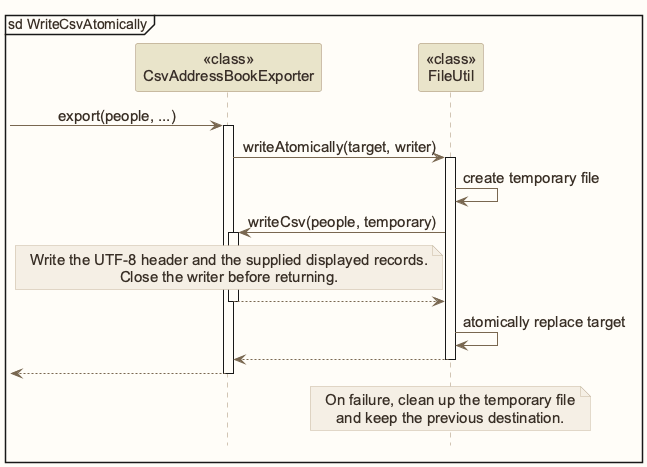

The diagram above was rendered by PlantUML. Its source (embedded in the PNG):
@startuml
!include style.puml
skinparam ArrowFontStyle plain
skinparam DefaultFontSize 15
mainframe sd WriteCsvAtomically
participant "<<class>>\nCsvAddressBookExporter" as Exporter STORAGE_COLOR
participant "<<class>>\nFileUtil" as FileUtil STORAGE_COLOR
[-> Exporter : export(people, ...)
activate Exporter
Exporter -> FileUtil : writeAtomically(target, writer)
activate FileUtil
FileUtil -> FileUtil : create temporary file
FileUtil -> Exporter : writeCsv(people, temporary)
activate Exporter
note over Exporter
Write the UTF-8 header and the supplied displayed records.
Close the writer before returning.
end note
Exporter --> FileUtil
deactivate Exporter
FileUtil -> FileUtil : atomically replace target
FileUtil --> Exporter
deactivate FileUtil
Exporter -->[
deactivate Exporter
note over FileUtil
On failure, clean up the temporary file
and keep the previous destination.
end note
@enduml